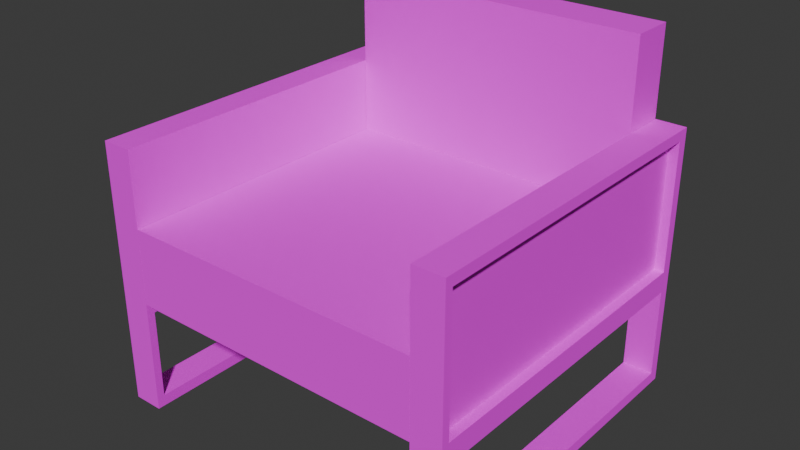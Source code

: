 # Source: Chair_1.blend  (saved by Blender 4.0.36; exported with 4.5.12 LTS)
import bpy
from mathutils import Matrix  # noqa: F401  (used for matrix-valued properties, if any)

bpy.ops.wm.read_factory_settings(use_empty=True)
scene = bpy.context.scene
scene.name = 'Scene'

# ---- collections
col_collection = bpy.data.collections.new('Collection'); scene.collection.children.link(col_collection)

# ---- images (referenced by path relative to the original .blend; pixels are not part of the script)
import os
ASSET_DIR = os.environ.get("B2B_ASSET_DIR", "")  # directory of the original .blend (textures are referenced by path, not embedded)
HERE = os.path.dirname(os.path.abspath(__file__))  # packed textures are extracted next to this script under _unpacked/

def load_image(name, relpath, width, height, colorspace="sRGB"):
    """Load a texture the original file referenced (path relative to the .blend, or extracted next to this script)."""
    p = next((c for c in (os.path.join(HERE, relpath), os.path.join(ASSET_DIR, relpath)) if relpath and os.path.exists(c)), "")
    if p:
        img = bpy.data.images.load(p, check_existing=True)
        img.name = name
    else:  # same state as the original file: an image datablock whose file is absent (Cycles renders it pink)
        img = bpy.data.images.new(name, width, height)
        img.source = "FILE"
        img.filepath = "//" + (relpath or name)
    img.colorspace_settings.name = colorspace
    return img
img_chair_1_blue_texture_png_001 = load_image('Chair 1 Blue Texture.png.001', 'Chair 1 Blue Texture.png', 1024, 1024, 'sRGB')

# ---- materials (node trees are filled in below, after node groups)
mat_material = bpy.data.materials.new('Material')
mat_material.alpha_threshold = 0.0
mat_material.use_transparent_shadow = False
mat_material.roughness = 0.5
mat_material.line_color = (0.0, 0.0, 0.0, 1.0)

# ---- material node trees
mat_material.use_nodes = True; mat_material.node_tree.nodes.clear()
_N = mat_material.node_tree.nodes; _L = mat_material.node_tree.links
n0 = _N.new('ShaderNodeOutputMaterial'); n0.name = 'Material Output'; n0.location = (300, 300)
n1 = _N.new('ShaderNodeBsdfPrincipled'); n1.name = 'Principled BSDF'; n1.location = (10, 300)
n1.inputs[2].default_value = 1.0
n1.inputs[3].default_value = 1.45
n2 = _N.new('ShaderNodeTexImage'); n2.name = 'Image Texture'; n2.location = (-359, 240)
n2.image = img_chair_1_blue_texture_png_001
_L.new(n1.outputs[0], n0.inputs[0])
_L.new(n2.outputs[0], n1.inputs[0])
n0.is_active_output = True

# ---- world
world_world = bpy.data.worlds.new('World'); scene.world = world_world
world_world.use_nodes = True; world_world.node_tree.nodes.clear()
_N = world_world.node_tree.nodes; _L = world_world.node_tree.links
n0 = _N.new('ShaderNodeOutputWorld'); n0.name = 'World Output'; n0.location = (300, 300)
n1 = _N.new('ShaderNodeBackground'); n1.name = 'Background'; n1.location = (10, 300)
n1.inputs[0].default_value = (0.05088, 0.05088, 0.05088, 1.0)
_L.new(n1.outputs[0], n0.inputs[0])
n0.is_active_output = True
world_world.color = (0.05088, 0.05088, 0.05088)
world_world.use_sun_shadow = False
world_world.sun_shadow_jitter_overblur = 0.0

# ---- meshes
me_cube_001 = bpy.data.meshes.new('Cube.001')
me_cube_001.from_pydata([(0.3245, 0.3245, 0.4056), (0.3245, 0.3245, 0.2434), (0.3245, -0.3147, 0.4056), (0.3245, -0.3147, 0.2434), (-0.3245, 0.3245, 0.4056), (-0.3245, 0.3245, 0.2434), (-0.3245, -0.3147, 0.4056), (-0.3245, -0.3147, 0.2434), (0.3245, 0.4187, 0.7545), (0.3245, 0.4187, 0.2434), (0.3245, 0.3244, 0.7545), (0.3245, 0.3244, 0.2434), (-0.3245, 0.4187, 0.7545), (-0.3245, 0.4187, 0.2434), (-0.3245, 0.3244, 0.7545), (-0.3245, 0.3244, 0.2434), (0.3252, -0.2979, 0.02399), (0.3252, -0.3147, 0.5655), (0.3252, 0.3965, 0.02399), (0.3252, 0.4187, 0.5655), (0.3901, -0.2979, 0.02399), (0.3901, -0.2979, 0.5436), (0.3901, 0.3965, 0.02399), (0.3901, 0.3965, 0.5436), (0.3252, -0.2979, 0.2186), (0.3252, 0.3965, 0.2186), (0.3901, 0.3965, 0.2186), (0.3901, -0.2979, 0.2186), (0.3252, 0.4187, 0.0), (0.3252, -0.3147, 0.0), (0.3252, 0.4187, 0.2426), (0.3901, 0.3965, 0.2645), (0.3901, 0.4187, 0.0), (0.3901, -0.3147, 0.0), (0.3901, -0.2979, 0.2645), (0.3252, -0.3147, 0.2426), (0.3901, 0.4187, 0.5655), (0.3901, -0.3147, 0.5655), (0.3901, 0.4187, 0.2426), (0.3901, -0.3147, 0.2426), (-0.3252, -0.2979, 0.02399), (-0.3252, -0.3147, 0.5655), (-0.3252, 0.3965, 0.02399), (-0.3252, 0.4187, 0.5655), (-0.3901, -0.2979, 0.02399), (-0.3901, -0.2979, 0.5436), (-0.3901, 0.3965, 0.02399), (-0.3901, 0.3965, 0.5436), (-0.3252, -0.2979, 0.2186), (-0.3252, 0.3965, 0.2186), (-0.3901, 0.3965, 0.2186), (-0.3901, -0.2979, 0.2186), (-0.3252, 0.4187, 0.0), (-0.3252, -0.3147, 0.0), (-0.3252, 0.4187, 0.2426), (-0.3901, 0.3965, 0.2645), (-0.3901, 0.4187, 0.0), (-0.3901, -0.3147, 0.0), (-0.3901, -0.2979, 0.2645), (-0.3252, -0.3147, 0.2426), (-0.3901, 0.4187, 0.5655), (-0.3901, -0.3147, 0.5655), (-0.3901, 0.4187, 0.2426), (-0.3901, -0.3147, 0.2426), (0.3695, 0.3965, 0.5436), (0.3695, -0.2979, 0.5436), (0.3695, 0.3965, 0.2645), (0.3695, -0.2979, 0.2645), (-0.3695, 0.3965, 0.5436), (-0.3695, -0.2979, 0.5436), (-0.3695, 0.3965, 0.2645), (-0.3695, -0.2979, 0.2645)], [], [(0, 4, 6, 2), (3, 2, 6, 7), (7, 6, 4, 5), (5, 1, 3, 7), (1, 0, 2, 3), (5, 4, 0, 1), (8, 12, 14, 10), (11, 10, 14, 15), (15, 14, 12, 13), (13, 9, 11, 15), (9, 8, 10, 11), (13, 12, 8, 9), (35, 17, 19, 30), (30, 19, 36, 38), (45, 47, 68, 69), (39, 37, 17, 35), (28, 32, 33, 29), (36, 19, 17, 37), (33, 39, 35, 29), (26, 27, 24, 25), (28, 30, 38, 32), (22, 26, 25, 18), (16, 18, 28, 29), (18, 25, 30, 28), (26, 22, 32, 38), (22, 20, 33, 32), (20, 27, 39, 33), (24, 16, 29, 35), (27, 26, 38, 39), (25, 24, 35, 30), (27, 20, 16, 24), (20, 22, 18, 16), (21, 23, 36, 37), (23, 31, 38, 36), (34, 21, 37, 39), (31, 34, 39, 38), (59, 54, 43, 41), (54, 62, 60, 43), (58, 45, 69, 71), (63, 59, 41, 61), (52, 53, 57, 56), (60, 61, 41, 43), (57, 53, 59, 63), (50, 49, 48, 51), (52, 56, 62, 54), (46, 42, 49, 50), (40, 53, 52, 42), (42, 52, 54, 49), (50, 62, 56, 46), (46, 56, 57, 44), (44, 57, 63, 51), (48, 59, 53, 40), (51, 63, 62, 50), (49, 54, 59, 48), (51, 48, 40, 44), (44, 40, 42, 46), (45, 61, 60, 47), (47, 60, 62, 55), (58, 63, 61, 45), (55, 62, 63, 58), (66, 64, 65, 67), (70, 71, 69, 68), (21, 34, 67, 65), (23, 21, 65, 64), (55, 58, 71, 70), (47, 55, 70, 68), (34, 31, 66, 67), (31, 23, 64, 66)])
_uv = me_cube_001.uv_layers.new(name='UVMap')
_uv.uv.foreach_set('vector', [0.4914, 0.5432, 0.4914, 0.893, 0.1286, 0.893, 0.1286, 0.5432, 0.05171, 0.5432, 0.1286, 0.5432, 0.1286, 0.893, 0.05171, 0.893, 0.1286, 0.968, 0.1286, 0.893, 0.4914, 0.893, 0.4914, 0.968, 0.1286, 0.5432, 0.4914, 0.5432, 0.4914, 0.893, 0.1286, 0.893, 0.4914, 0.4602, 0.4914, 0.5432, 0.1286, 0.5432, 0.1286, 0.4602, 0.5596, 0.893, 0.4914, 0.893, 0.4914, 0.5432, 0.5596, 0.5432, 0.05171, 0.893, 0.05171, 0.5432, 0.1286, 0.5432, 0.1286, 0.893, 0.4914, 0.893, 0.1286, 0.893, 0.1286, 0.5432, 0.4914, 0.5432, 0.4914, 0.5432, 0.1286, 0.5432, 0.1286, 0.4602, 0.4914, 0.4602, 0.5596, 0.5432, 0.5596, 0.893, 0.4914, 0.893, 0.4914, 0.5432, 0.4914, 0.968, 0.1286, 0.968, 0.1286, 0.893, 0.4914, 0.893, 0.1286, 0.5432, 0.4914, 0.5432, 0.4914, 0.893, 0.1286, 0.893, 0.7797, 0.885, 0.6431, 0.885, 0.6431, 0.5608, 0.7797, 0.5608, 0.7797, 0.9181, 0.6431, 0.9181, 0.6431, 0.885, 0.7797, 0.885, 0.6763, 0.6002, 0.6763, 0.8524, 0.6763, 0.8524, 0.6763, 0.6002, 0.7797, 0.6002, 0.6431, 0.6002, 0.6431, 0.5608, 0.7797, 0.5608, 0.9566, 0.885, 0.9155, 0.885, 0.9155, 0.6002, 0.9566, 0.6002, 0.6431, 0.885, 0.6148, 0.885, 0.6148, 0.6002, 0.6431, 0.6002, 0.9155, 0.6002, 0.7797, 0.6002, 0.7797, 0.5608, 0.9155, 0.5608, 0.6763, 0.6002, 0.6763, 0.8524, 0.6431, 0.885, 0.6431, 0.5608, 0.9155, 0.9181, 0.7797, 0.9181, 0.7797, 0.885, 0.9155, 0.885, 0.7511, 0.6002, 0.6763, 0.6002, 0.6431, 0.5608, 0.7797, 0.5608, 0.8886, 0.8524, 0.8886, 0.6002, 0.9161, 0.5608, 0.9161, 0.885, 0.8886, 0.6002, 0.8076, 0.6002, 0.7797, 0.5608, 0.9161, 0.5608, 0.8076, 0.8524, 0.889, 0.8524, 0.9155, 0.885, 0.7797, 0.885, 0.889, 0.8524, 0.889, 0.6002, 0.9155, 0.6002, 0.9155, 0.885, 0.889, 0.6002, 0.8076, 0.6002, 0.7797, 0.6002, 0.9155, 0.6002, 0.8076, 0.8524, 0.8886, 0.8524, 0.9161, 0.885, 0.7797, 0.885, 0.8076, 0.6002, 0.8076, 0.8524, 0.7797, 0.885, 0.7797, 0.6002, 0.8076, 0.6002, 0.8076, 0.8524, 0.7797, 0.885, 0.7797, 0.5608, 0.6763, 0.8524, 0.7511, 0.8524, 0.7797, 0.885, 0.6431, 0.885, 0.7511, 0.8524, 0.7511, 0.6002, 0.7797, 0.5608, 0.7797, 0.885, 0.6763, 0.6002, 0.6763, 0.8524, 0.6431, 0.885, 0.6431, 0.6002, 0.6763, 0.8524, 0.7511, 0.8524, 0.7797, 0.885, 0.6431, 0.885, 0.7511, 0.6002, 0.6763, 0.6002, 0.6431, 0.6002, 0.7797, 0.6002, 0.7511, 0.8524, 0.7511, 0.6002, 0.7797, 0.6002, 0.7797, 0.885, 0.7797, 0.885, 0.7797, 0.5608, 0.6431, 0.5608, 0.6431, 0.885, 0.7797, 0.9181, 0.7797, 0.885, 0.6431, 0.885, 0.6431, 0.9181, 0.7511, 0.6002, 0.6763, 0.6002, 0.6763, 0.6002, 0.7511, 0.6002, 0.7797, 0.6002, 0.7797, 0.5608, 0.6431, 0.5608, 0.6431, 0.6002, 0.9566, 0.885, 0.9566, 0.6002, 0.9155, 0.6002, 0.9155, 0.885, 0.6431, 0.885, 0.6431, 0.6002, 0.6148, 0.6002, 0.6148, 0.885, 0.9155, 0.6002, 0.9155, 0.5608, 0.7797, 0.5608, 0.7797, 0.6002, 0.6763, 0.6002, 0.6431, 0.5608, 0.6431, 0.885, 0.6763, 0.8524, 0.9155, 0.9181, 0.9155, 0.885, 0.7797, 0.885, 0.7797, 0.9181, 0.7511, 0.6002, 0.7797, 0.5608, 0.6431, 0.5608, 0.6763, 0.6002, 0.8886, 0.8524, 0.9161, 0.885, 0.9161, 0.5608, 0.8886, 0.6002, 0.8886, 0.6002, 0.9161, 0.5608, 0.7797, 0.5608, 0.8076, 0.6002, 0.8076, 0.8524, 0.7797, 0.885, 0.9155, 0.885, 0.889, 0.8524, 0.889, 0.8524, 0.9155, 0.885, 0.9155, 0.6002, 0.889, 0.6002, 0.889, 0.6002, 0.9155, 0.6002, 0.7797, 0.6002, 0.8076, 0.6002, 0.8076, 0.8524, 0.7797, 0.885, 0.9161, 0.885, 0.8886, 0.8524, 0.8076, 0.6002, 0.7797, 0.6002, 0.7797, 0.885, 0.8076, 0.8524, 0.8076, 0.6002, 0.7797, 0.5608, 0.7797, 0.885, 0.8076, 0.8524, 0.6763, 0.8524, 0.6431, 0.885, 0.7797, 0.885, 0.7511, 0.8524, 0.7511, 0.8524, 0.7797, 0.885, 0.7797, 0.5608, 0.7511, 0.6002, 0.6763, 0.6002, 0.6431, 0.6002, 0.6431, 0.885, 0.6763, 0.8524, 0.6763, 0.8524, 0.6431, 0.885, 0.7797, 0.885, 0.7511, 0.8524, 0.7511, 0.6002, 0.7797, 0.6002, 0.6431, 0.6002, 0.6763, 0.6002, 0.7511, 0.8524, 0.7797, 0.885, 0.7797, 0.6002, 0.7511, 0.6002, 0.9833, 0.0208, 0.9833, 0.4083, 0.01916, 0.4083, 0.01916, 0.0208, 0.9833, 0.0208, 0.01916, 0.0208, 0.01916, 0.4083, 0.9833, 0.4083, 0.6763, 0.6002, 0.7511, 0.6002, 0.7511, 0.6002, 0.6763, 0.6002, 0.6763, 0.8524, 0.6763, 0.6002, 0.6763, 0.6002, 0.6763, 0.8524, 0.7511, 0.8524, 0.7511, 0.6002, 0.7511, 0.6002, 0.7511, 0.8524, 0.6763, 0.8524, 0.7511, 0.8524, 0.7511, 0.8524, 0.6763, 0.8524, 0.7511, 0.6002, 0.7511, 0.8524, 0.7511, 0.8524, 0.7511, 0.6002, 0.7511, 0.8524, 0.6763, 0.8524, 0.6763, 0.8524, 0.7511, 0.8524])
me_cube_001.materials.append(mat_material)
me_cube_001.use_mirror_vertex_groups = False
me_cube_001.update()

# ---- objects
ob_chair_1 = bpy.data.objects.new('Chair 1', me_cube_001)

# ---- transforms, parenting, visibility, modifiers, constraints
ob_chair_1.location = (0.0, 0.0, 0.0)
ob_chair_1.lock_rotations_4d = False
ob_chair_1.empty_display_type = 'ARROWS'
ob_chair_1.lineart.crease_threshold = 0.0

# ---- collection membership
col_collection.objects.link(ob_chair_1)

# ---- scene / render settings (as saved in the file)
scene.frame_start = 1; scene.frame_end = 250; scene.frame_set(1)
scene.render.engine = 'BLENDER_EEVEE_NEXT'
scene.cycles.sampling_pattern = 'TABULATED_SOBOL'
bpy.context.view_layer.update()

# ---- added for rendering (the .blend has no active camera and no usable light): camera, sun
cam_auto = bpy.data.cameras.new('AutoCamera')
cam_auto.lens = 50.0
cam_auto.sensor_width = 36.0
cam_auto.clip_end = 1000.0
ob_auto_camera = bpy.data.objects.new('AutoCamera', cam_auto)
scene.collection.objects.link(ob_auto_camera)
ob_auto_camera.location = (1.212, -1.4024, 1.34686)
ob_auto_camera.rotation_euler = (1.09748, -7.21219e-08, 0.694738)
scene.camera = ob_auto_camera
light_auto_sun = bpy.data.lights.new('AutoSun', 'SUN')
light_auto_sun.energy = 3.0
light_auto_sun.angle = 0.0523599
ob_auto_sun = bpy.data.objects.new('AutoSun', light_auto_sun)
scene.collection.objects.link(ob_auto_sun)
ob_auto_sun.rotation_euler = (0.872665, 0.174533, 0.523599)
bpy.context.view_layer.update()

